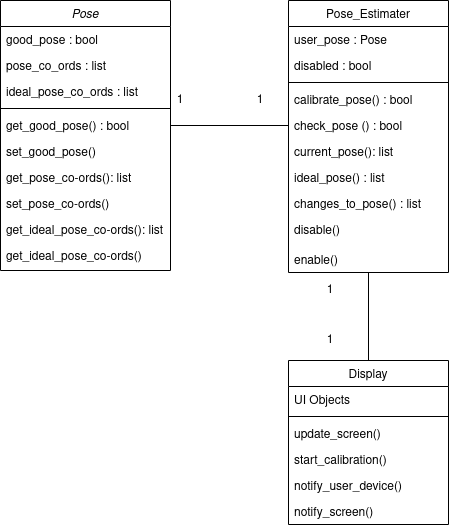

The diagram above was exported from draw.io. Its source (the exported page's mxGraphModel, read from the mxfile embedded in the PNG):
<mxGraphModel dx="462" dy="801" grid="1" gridSize="10" guides="1" tooltips="1" connect="1" arrows="1" fold="1" page="1" pageScale="1" pageWidth="827" pageHeight="1169" math="0" shadow="0">
  <root>
    <mxCell id="0" />
    <mxCell id="1" parent="0" />
    <mxCell id="2" value="Pose" style="swimlane;fontStyle=2;align=center;verticalAlign=top;childLayout=stackLayout;horizontal=1;startSize=26;horizontalStack=0;resizeParent=1;resizeLast=0;collapsible=1;marginBottom=0;rounded=0;shadow=0;strokeWidth=1;" vertex="1" parent="1">
      <mxGeometry x="220" y="120" width="170" height="270" as="geometry">
        <mxRectangle x="230" y="140" width="160" height="26" as="alternateBounds" />
      </mxGeometry>
    </mxCell>
    <mxCell id="3" value="good_pose : bool" style="text;align=left;verticalAlign=top;spacingLeft=4;spacingRight=4;overflow=hidden;rotatable=0;points=[[0,0.5],[1,0.5]];portConstraint=eastwest;rounded=0;shadow=0;html=0;" vertex="1" parent="2">
      <mxGeometry y="26" width="170" height="26" as="geometry" />
    </mxCell>
    <mxCell id="4" value="pose_co_ords : list" style="text;align=left;verticalAlign=top;spacingLeft=4;spacingRight=4;overflow=hidden;rotatable=0;points=[[0,0.5],[1,0.5]];portConstraint=eastwest;rounded=0;shadow=0;html=0;" vertex="1" parent="2">
      <mxGeometry y="52" width="170" height="26" as="geometry" />
    </mxCell>
    <mxCell id="5" value="ideal_pose_co_ords : list" style="text;align=left;verticalAlign=top;spacingLeft=4;spacingRight=4;overflow=hidden;rotatable=0;points=[[0,0.5],[1,0.5]];portConstraint=eastwest;rounded=0;shadow=0;html=0;" vertex="1" parent="2">
      <mxGeometry y="78" width="170" height="26" as="geometry" />
    </mxCell>
    <mxCell id="6" value="" style="line;html=1;strokeWidth=1;align=left;verticalAlign=middle;spacingTop=-1;spacingLeft=3;spacingRight=3;rotatable=0;labelPosition=right;points=[];portConstraint=eastwest;" vertex="1" parent="2">
      <mxGeometry y="104" width="170" height="8" as="geometry" />
    </mxCell>
    <mxCell id="7" value="get_good_pose() : bool&#10;" style="text;align=left;verticalAlign=top;spacingLeft=4;spacingRight=4;overflow=hidden;rotatable=0;points=[[0,0.5],[1,0.5]];portConstraint=eastwest;" vertex="1" parent="2">
      <mxGeometry y="112" width="170" height="26" as="geometry" />
    </mxCell>
    <mxCell id="8" value="set_good_pose()&#10;" style="text;align=left;verticalAlign=top;spacingLeft=4;spacingRight=4;overflow=hidden;rotatable=0;points=[[0,0.5],[1,0.5]];portConstraint=eastwest;" vertex="1" parent="2">
      <mxGeometry y="138" width="170" height="26" as="geometry" />
    </mxCell>
    <mxCell id="9" value="get_pose_co-ords(): list" style="text;align=left;verticalAlign=top;spacingLeft=4;spacingRight=4;overflow=hidden;rotatable=0;points=[[0,0.5],[1,0.5]];portConstraint=eastwest;" vertex="1" parent="2">
      <mxGeometry y="164" width="170" height="26" as="geometry" />
    </mxCell>
    <mxCell id="10" value="set_pose_co-ords()&#10;" style="text;align=left;verticalAlign=top;spacingLeft=4;spacingRight=4;overflow=hidden;rotatable=0;points=[[0,0.5],[1,0.5]];portConstraint=eastwest;" vertex="1" parent="2">
      <mxGeometry y="190" width="170" height="26" as="geometry" />
    </mxCell>
    <mxCell id="11" value="get_ideal_pose_co-ords(): list&#10;" style="text;align=left;verticalAlign=top;spacingLeft=4;spacingRight=4;overflow=hidden;rotatable=0;points=[[0,0.5],[1,0.5]];portConstraint=eastwest;" vertex="1" parent="2">
      <mxGeometry y="216" width="170" height="26" as="geometry" />
    </mxCell>
    <mxCell id="12" value="get_ideal_pose_co-ords()&#10;" style="text;align=left;verticalAlign=top;spacingLeft=4;spacingRight=4;overflow=hidden;rotatable=0;points=[[0,0.5],[1,0.5]];portConstraint=eastwest;" vertex="1" parent="2">
      <mxGeometry y="242" width="170" height="26" as="geometry" />
    </mxCell>
    <mxCell id="13" value="Display " style="swimlane;fontStyle=0;align=center;verticalAlign=top;childLayout=stackLayout;horizontal=1;startSize=26;horizontalStack=0;resizeParent=1;resizeLast=0;collapsible=1;marginBottom=0;rounded=0;shadow=0;strokeWidth=1;" vertex="1" parent="1">
      <mxGeometry x="508" y="480" width="160" height="164" as="geometry">
        <mxRectangle x="130" y="380" width="160" height="26" as="alternateBounds" />
      </mxGeometry>
    </mxCell>
    <mxCell id="14" value="UI Objects" style="text;align=left;verticalAlign=top;spacingLeft=4;spacingRight=4;overflow=hidden;rotatable=0;points=[[0,0.5],[1,0.5]];portConstraint=eastwest;rounded=0;shadow=0;html=0;" vertex="1" parent="13">
      <mxGeometry y="26" width="160" height="26" as="geometry" />
    </mxCell>
    <mxCell id="15" value="" style="line;html=1;strokeWidth=1;align=left;verticalAlign=middle;spacingTop=-1;spacingLeft=3;spacingRight=3;rotatable=0;labelPosition=right;points=[];portConstraint=eastwest;" vertex="1" parent="13">
      <mxGeometry y="52" width="160" height="8" as="geometry" />
    </mxCell>
    <mxCell id="16" value="update_screen()" style="text;align=left;verticalAlign=top;spacingLeft=4;spacingRight=4;overflow=hidden;rotatable=0;points=[[0,0.5],[1,0.5]];portConstraint=eastwest;fontStyle=0" vertex="1" parent="13">
      <mxGeometry y="60" width="160" height="26" as="geometry" />
    </mxCell>
    <mxCell id="17" value="start_calibration()" style="text;align=left;verticalAlign=top;spacingLeft=4;spacingRight=4;overflow=hidden;rotatable=0;points=[[0,0.5],[1,0.5]];portConstraint=eastwest;fontStyle=0" vertex="1" parent="13">
      <mxGeometry y="86" width="160" height="26" as="geometry" />
    </mxCell>
    <mxCell id="18" value="notify_user_device()" style="text;align=left;verticalAlign=top;spacingLeft=4;spacingRight=4;overflow=hidden;rotatable=0;points=[[0,0.5],[1,0.5]];portConstraint=eastwest;" vertex="1" parent="13">
      <mxGeometry y="112" width="160" height="26" as="geometry" />
    </mxCell>
    <mxCell id="19" value="notify_screen()" style="text;align=left;verticalAlign=top;spacingLeft=4;spacingRight=4;overflow=hidden;rotatable=0;points=[[0,0.5],[1,0.5]];portConstraint=eastwest;" vertex="1" parent="13">
      <mxGeometry y="138" width="160" height="26" as="geometry" />
    </mxCell>
    <mxCell id="20" style="edgeStyle=orthogonalEdgeStyle;rounded=0;orthogonalLoop=1;jettySize=auto;html=1;exitX=0.5;exitY=1;exitDx=0;exitDy=0;endArrow=none;endFill=0;" edge="1" source="21" target="13" parent="1">
      <mxGeometry relative="1" as="geometry" />
    </mxCell>
    <mxCell id="21" value="Pose_Estimater" style="swimlane;fontStyle=0;align=center;verticalAlign=top;childLayout=stackLayout;horizontal=1;startSize=26;horizontalStack=0;resizeParent=1;resizeLast=0;collapsible=1;marginBottom=0;rounded=0;shadow=0;strokeWidth=1;" vertex="1" parent="1">
      <mxGeometry x="508" y="120" width="160" height="272" as="geometry">
        <mxRectangle x="550" y="140" width="160" height="26" as="alternateBounds" />
      </mxGeometry>
    </mxCell>
    <mxCell id="22" value="user_pose : Pose" style="text;align=left;verticalAlign=top;spacingLeft=4;spacingRight=4;overflow=hidden;rotatable=0;points=[[0,0.5],[1,0.5]];portConstraint=eastwest;rounded=0;shadow=0;html=0;" vertex="1" parent="21">
      <mxGeometry y="26" width="160" height="26" as="geometry" />
    </mxCell>
    <mxCell id="23" value="disabled : bool" style="text;align=left;verticalAlign=top;spacingLeft=4;spacingRight=4;overflow=hidden;rotatable=0;points=[[0,0.5],[1,0.5]];portConstraint=eastwest;rounded=0;shadow=0;html=0;" vertex="1" parent="21">
      <mxGeometry y="52" width="160" height="26" as="geometry" />
    </mxCell>
    <mxCell id="24" value="" style="line;html=1;strokeWidth=1;align=left;verticalAlign=middle;spacingTop=-1;spacingLeft=3;spacingRight=3;rotatable=0;labelPosition=right;points=[];portConstraint=eastwest;" vertex="1" parent="21">
      <mxGeometry y="78" width="160" height="8" as="geometry" />
    </mxCell>
    <mxCell id="25" value="calibrate_pose() : bool" style="text;align=left;verticalAlign=top;spacingLeft=4;spacingRight=4;overflow=hidden;rotatable=0;points=[[0,0.5],[1,0.5]];portConstraint=eastwest;" vertex="1" parent="21">
      <mxGeometry y="86" width="160" height="26" as="geometry" />
    </mxCell>
    <mxCell id="26" value="check_pose () : bool" style="text;align=left;verticalAlign=top;spacingLeft=4;spacingRight=4;overflow=hidden;rotatable=0;points=[[0,0.5],[1,0.5]];portConstraint=eastwest;" vertex="1" parent="21">
      <mxGeometry y="112" width="160" height="26" as="geometry" />
    </mxCell>
    <mxCell id="27" value="current_pose(): list" style="text;align=left;verticalAlign=top;spacingLeft=4;spacingRight=4;overflow=hidden;rotatable=0;points=[[0,0.5],[1,0.5]];portConstraint=eastwest;" vertex="1" parent="21">
      <mxGeometry y="138" width="160" height="26" as="geometry" />
    </mxCell>
    <mxCell id="28" value="ideal_pose() : list" style="text;align=left;verticalAlign=top;spacingLeft=4;spacingRight=4;overflow=hidden;rotatable=0;points=[[0,0.5],[1,0.5]];portConstraint=eastwest;" vertex="1" parent="21">
      <mxGeometry y="164" width="160" height="26" as="geometry" />
    </mxCell>
    <mxCell id="29" value="changes_to_pose() : list" style="text;align=left;verticalAlign=top;spacingLeft=4;spacingRight=4;overflow=hidden;rotatable=0;points=[[0,0.5],[1,0.5]];portConstraint=eastwest;" vertex="1" parent="21">
      <mxGeometry y="190" width="160" height="26" as="geometry" />
    </mxCell>
    <mxCell id="30" value="disable()" style="text;align=left;verticalAlign=top;spacingLeft=4;spacingRight=4;overflow=hidden;rotatable=0;points=[[0,0.5],[1,0.5]];portConstraint=eastwest;" vertex="1" parent="21">
      <mxGeometry y="216" width="160" height="30" as="geometry" />
    </mxCell>
    <mxCell id="31" value="enable()" style="text;align=left;verticalAlign=top;spacingLeft=4;spacingRight=4;overflow=hidden;rotatable=0;points=[[0,0.5],[1,0.5]];portConstraint=eastwest;" vertex="1" parent="21">
      <mxGeometry y="246" width="160" height="26" as="geometry" />
    </mxCell>
    <mxCell id="32" style="edgeStyle=orthogonalEdgeStyle;rounded=0;orthogonalLoop=1;jettySize=auto;html=1;exitX=1;exitY=0.5;exitDx=0;exitDy=0;entryX=0;entryY=0.5;entryDx=0;entryDy=0;endArrow=none;endFill=0;" edge="1" source="7" target="26" parent="1">
      <mxGeometry relative="1" as="geometry" />
    </mxCell>
    <mxCell id="33" value="1" style="text;html=1;strokeColor=none;fillColor=none;align=center;verticalAlign=middle;whiteSpace=wrap;rounded=0;" vertex="1" parent="1">
      <mxGeometry x="380" y="210" width="40" height="20" as="geometry" />
    </mxCell>
    <mxCell id="34" value="1" style="text;html=1;strokeColor=none;fillColor=none;align=center;verticalAlign=middle;whiteSpace=wrap;rounded=0;" vertex="1" parent="1">
      <mxGeometry x="460" y="210" width="40" height="20" as="geometry" />
    </mxCell>
    <mxCell id="35" value="1" style="text;html=1;strokeColor=none;fillColor=none;align=center;verticalAlign=middle;whiteSpace=wrap;rounded=0;" vertex="1" parent="1">
      <mxGeometry x="530" y="400" width="40" height="20" as="geometry" />
    </mxCell>
    <mxCell id="36" value="1" style="text;html=1;strokeColor=none;fillColor=none;align=center;verticalAlign=middle;whiteSpace=wrap;rounded=0;" vertex="1" parent="1">
      <mxGeometry x="530" y="450" width="40" height="20" as="geometry" />
    </mxCell>
  </root>
</mxGraphModel>